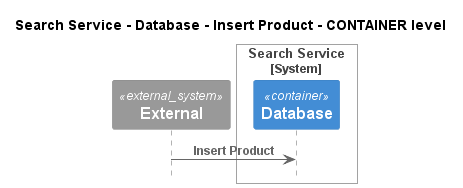

The diagram above was rendered by PlantUML. Its source (embedded in the PNG):
@startuml
!pragma layout smetana
!include ..\..\..\..\..\..\.c4s\C4_Sequence.puml

title Search Service - Database - Insert Product - CONTAINER level

System_Ext(C4InterFlow.SoftwareSystems.ExternalSystem, "External", "")

System_Boundary(ECommercePlatform.SoftwareSystems.SearchService, "Search Service")
    Container(ECommercePlatform.SoftwareSystems.SearchService.Containers.Database, "Database", "", "")
Boundary_End()

Rel(C4InterFlow.SoftwareSystems.ExternalSystem, ECommercePlatform.SoftwareSystems.SearchService.Containers.Database, "Insert Product")


@enduml